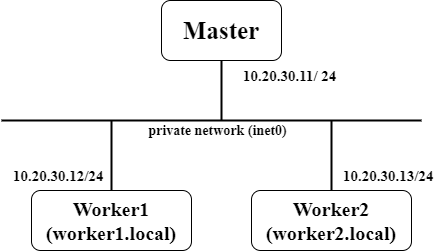

The diagram above was exported from draw.io. Its source (the exported page's mxGraphModel, read from the mxfile embedded in the PNG):
<mxGraphModel dx="1102" dy="498" grid="1" gridSize="10" guides="1" tooltips="1" connect="1" arrows="1" fold="1" page="1" pageScale="1" pageWidth="827" pageHeight="1169" background="#ffffff" math="0" shadow="0">
  <root>
    <mxCell id="0" />
    <mxCell id="1" parent="0" />
    <mxCell id="5" style="edgeStyle=none;html=1;exitX=0.5;exitY=1;exitDx=0;exitDy=0;fontFamily=Times New Roman;fontSize=18;endArrow=none;endFill=0;strokeWidth=2;fontStyle=1" parent="1" source="2" edge="1">
      <mxGeometry relative="1" as="geometry">
        <mxPoint x="490" y="420" as="targetPoint" />
      </mxGeometry>
    </mxCell>
    <mxCell id="2" value="Master" style="rounded=1;whiteSpace=wrap;html=1;fontSize=25;fontFamily=Times New Roman;fontStyle=1" parent="1" vertex="1">
      <mxGeometry x="430" y="300" width="120" height="60" as="geometry" />
    </mxCell>
    <mxCell id="7" style="edgeStyle=none;html=1;exitX=0.5;exitY=0;exitDx=0;exitDy=0;fontFamily=Times New Roman;fontSize=18;endArrow=none;endFill=0;strokeWidth=2;fontStyle=1" parent="1" source="3" edge="1">
      <mxGeometry relative="1" as="geometry">
        <mxPoint x="380" y="420" as="targetPoint" />
      </mxGeometry>
    </mxCell>
    <mxCell id="3" value="Worker1&lt;br&gt;(worker1.local)" style="rounded=1;whiteSpace=wrap;html=1;fontFamily=Times New Roman;fontSize=20;fontStyle=1" parent="1" vertex="1">
      <mxGeometry x="300" y="490" width="160" height="60" as="geometry" />
    </mxCell>
    <mxCell id="4" value="" style="endArrow=none;html=1;fontFamily=Times New Roman;fontSize=18;strokeWidth=2;fontStyle=1" parent="1" edge="1">
      <mxGeometry width="50" height="50" relative="1" as="geometry">
        <mxPoint x="270" y="420" as="sourcePoint" />
        <mxPoint x="690" y="420" as="targetPoint" />
      </mxGeometry>
    </mxCell>
    <mxCell id="14" value="private network (inet0)" style="edgeLabel;html=1;align=center;verticalAlign=middle;resizable=0;points=[];fontFamily=Times New Roman;fontStyle=1;fontSize=14;" parent="4" vertex="1" connectable="0">
      <mxGeometry x="-0.2143" y="1" relative="1" as="geometry">
        <mxPoint x="50" y="11" as="offset" />
      </mxGeometry>
    </mxCell>
    <mxCell id="8" style="edgeStyle=none;html=1;exitX=0.5;exitY=0;exitDx=0;exitDy=0;fontFamily=Times New Roman;fontSize=18;endArrow=none;endFill=0;strokeWidth=2;fontStyle=1" parent="1" source="6" edge="1">
      <mxGeometry relative="1" as="geometry">
        <mxPoint x="600" y="420" as="targetPoint" />
      </mxGeometry>
    </mxCell>
    <mxCell id="6" value="Worker2&lt;br&gt;(worker2.local)" style="rounded=1;whiteSpace=wrap;html=1;fontFamily=Times New Roman;fontSize=20;fontStyle=1" parent="1" vertex="1">
      <mxGeometry x="520" y="490" width="160" height="60" as="geometry" />
    </mxCell>
    <mxCell id="10" value="10.20.30.11/ 24" style="text;fontFamily=Times New Roman;fontColor=default;labelBackgroundColor=none;whiteSpace=wrap;html=1;fontSize=15;fontStyle=1" parent="1" vertex="1">
      <mxGeometry x="510" y="360" width="100" height="30" as="geometry" />
    </mxCell>
    <mxCell id="12" value="10.20.30.12/24" style="text;fontFamily=Times New Roman;fontColor=default;labelBackgroundColor=none;whiteSpace=wrap;html=1;fontSize=15;fontStyle=1" parent="1" vertex="1">
      <mxGeometry x="280" y="460" width="100" height="30" as="geometry" />
    </mxCell>
    <mxCell id="13" value="10.20.30.13/24" style="text;fontFamily=Times New Roman;fontColor=default;labelBackgroundColor=none;whiteSpace=wrap;html=1;fontSize=15;fontStyle=1" parent="1" vertex="1">
      <mxGeometry x="610" y="460" width="100" height="30" as="geometry" />
    </mxCell>
  </root>
</mxGraphModel>